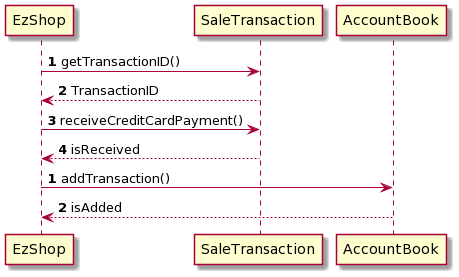

The diagram above was rendered by PlantUML. Its source (embedded in the PNG):
@startuml
EzShop -> SaleTransaction: <b>1</b> getTransactionID()
SaleTransaction --> EzShop: <b>2</b> TransactionID
EzShop -> SaleTransaction: <b>3</b> receiveCreditCardPayment()
SaleTransaction --> EzShop: <b>4</b> isReceived
EzShop -> AccountBook: <b>1</b> addTransaction()
AccountBook --> EzShop: <b>2</b> isAdded
@enduml